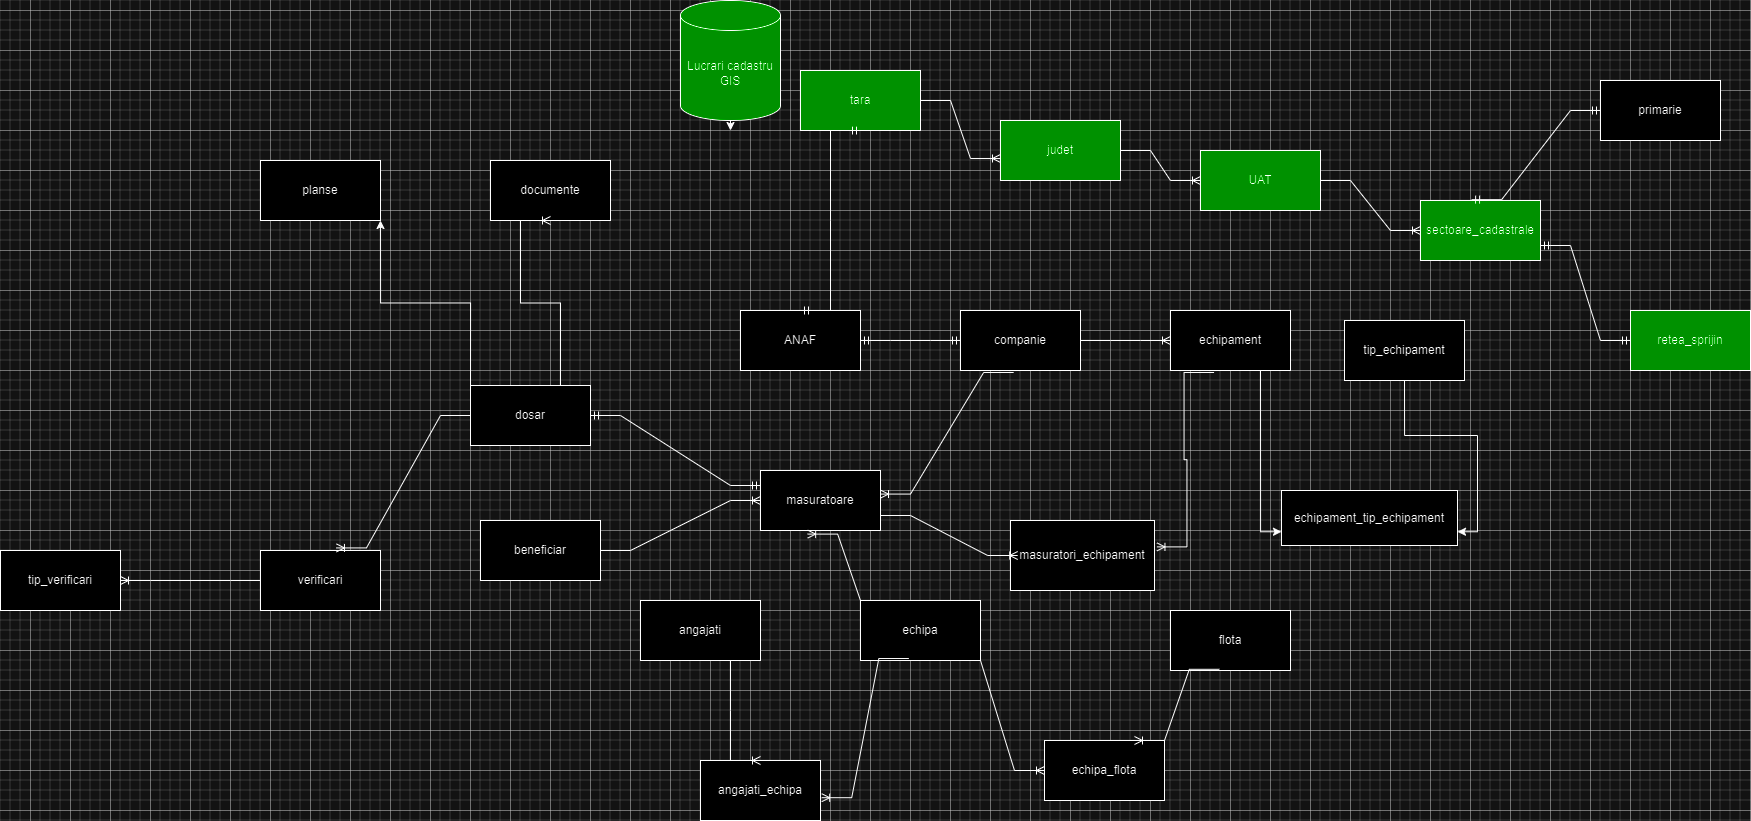

The diagram above was exported from draw.io. Its source (the exported page's mxGraphModel, read from the mxfile embedded in the PNG):
<mxGraphModel dx="2227" dy="765" grid="1" gridSize="10" guides="1" tooltips="1" connect="1" arrows="1" fold="1" page="1" pageScale="1" pageWidth="827" pageHeight="1169" math="0" shadow="0">
  <root>
    <mxCell id="0" />
    <mxCell id="1" parent="0" />
    <mxCell id="j0ca5MtTTBlyfuUzAhWS-7" style="edgeStyle=orthogonalEdgeStyle;rounded=0;orthogonalLoop=1;jettySize=auto;html=1;exitX=0.5;exitY=1;exitDx=0;exitDy=0;exitPerimeter=0;" edge="1" parent="1" source="j0ca5MtTTBlyfuUzAhWS-1">
      <mxGeometry relative="1" as="geometry">
        <mxPoint x="100" y="160" as="targetPoint" />
      </mxGeometry>
    </mxCell>
    <mxCell id="j0ca5MtTTBlyfuUzAhWS-1" value="Lucrari cadastru GIS" style="shape=cylinder3;whiteSpace=wrap;html=1;boundedLbl=1;backgroundOutline=1;size=15;labelBorderColor=none;labelBackgroundColor=#00FF00;fillColor=#00FF00;" vertex="1" parent="1">
      <mxGeometry x="50" y="30" width="100" height="120" as="geometry" />
    </mxCell>
    <mxCell id="j0ca5MtTTBlyfuUzAhWS-3" value="sectoare_cadastrale" style="rounded=0;whiteSpace=wrap;html=1;fillColor=#00FF00;" vertex="1" parent="1">
      <mxGeometry x="790" y="230" width="120" height="60" as="geometry" />
    </mxCell>
    <mxCell id="j0ca5MtTTBlyfuUzAhWS-4" value="retea_sprijin" style="rounded=0;whiteSpace=wrap;html=1;fontColor=#000000;strokeColor=#000000;fillColor=#00FF00;" vertex="1" parent="1">
      <mxGeometry x="1000" y="340" width="120" height="60" as="geometry" />
    </mxCell>
    <mxCell id="j0ca5MtTTBlyfuUzAhWS-5" value="echipa" style="rounded=0;whiteSpace=wrap;html=1;" vertex="1" parent="1">
      <mxGeometry x="230" y="630" width="120" height="60" as="geometry" />
    </mxCell>
    <mxCell id="j0ca5MtTTBlyfuUzAhWS-6" value="angajati" style="rounded=0;whiteSpace=wrap;html=1;" vertex="1" parent="1">
      <mxGeometry x="10" y="630" width="120" height="60" as="geometry" />
    </mxCell>
    <mxCell id="j0ca5MtTTBlyfuUzAhWS-65" style="edgeStyle=orthogonalEdgeStyle;rounded=0;orthogonalLoop=1;jettySize=auto;html=1;exitX=0.75;exitY=1;exitDx=0;exitDy=0;entryX=0;entryY=0.75;entryDx=0;entryDy=0;" edge="1" parent="1" source="j0ca5MtTTBlyfuUzAhWS-8" target="j0ca5MtTTBlyfuUzAhWS-62">
      <mxGeometry relative="1" as="geometry" />
    </mxCell>
    <mxCell id="j0ca5MtTTBlyfuUzAhWS-8" value="echipament" style="rounded=0;whiteSpace=wrap;html=1;" vertex="1" parent="1">
      <mxGeometry x="540" y="340" width="120" height="60" as="geometry" />
    </mxCell>
    <mxCell id="j0ca5MtTTBlyfuUzAhWS-10" value="flota" style="rounded=0;whiteSpace=wrap;html=1;" vertex="1" parent="1">
      <mxGeometry x="540" y="640" width="120" height="60" as="geometry" />
    </mxCell>
    <mxCell id="j0ca5MtTTBlyfuUzAhWS-11" value="documente" style="rounded=0;whiteSpace=wrap;html=1;" vertex="1" parent="1">
      <mxGeometry x="-140" y="190" width="120" height="60" as="geometry" />
    </mxCell>
    <mxCell id="j0ca5MtTTBlyfuUzAhWS-12" value="masuratoare" style="rounded=0;whiteSpace=wrap;html=1;" vertex="1" parent="1">
      <mxGeometry x="130" y="500" width="120" height="60" as="geometry" />
    </mxCell>
    <mxCell id="j0ca5MtTTBlyfuUzAhWS-13" value="beneficiar" style="rounded=0;whiteSpace=wrap;html=1;" vertex="1" parent="1">
      <mxGeometry x="-150" y="550" width="120" height="60" as="geometry" />
    </mxCell>
    <mxCell id="j0ca5MtTTBlyfuUzAhWS-14" value="primarie" style="rounded=0;whiteSpace=wrap;html=1;" vertex="1" parent="1">
      <mxGeometry x="970" y="110" width="120" height="60" as="geometry" />
    </mxCell>
    <mxCell id="j0ca5MtTTBlyfuUzAhWS-77" style="edgeStyle=orthogonalEdgeStyle;rounded=0;orthogonalLoop=1;jettySize=auto;html=1;exitX=0;exitY=0;exitDx=0;exitDy=0;entryX=1;entryY=1;entryDx=0;entryDy=0;" edge="1" parent="1" source="j0ca5MtTTBlyfuUzAhWS-16" target="j0ca5MtTTBlyfuUzAhWS-18">
      <mxGeometry relative="1" as="geometry" />
    </mxCell>
    <mxCell id="j0ca5MtTTBlyfuUzAhWS-16" value="dosar" style="rounded=0;whiteSpace=wrap;html=1;" vertex="1" parent="1">
      <mxGeometry x="-160" y="415" width="120" height="60" as="geometry" />
    </mxCell>
    <mxCell id="j0ca5MtTTBlyfuUzAhWS-18" value="planse" style="rounded=0;whiteSpace=wrap;html=1;" vertex="1" parent="1">
      <mxGeometry x="-370" y="190" width="120" height="60" as="geometry" />
    </mxCell>
    <mxCell id="j0ca5MtTTBlyfuUzAhWS-24" value="UAT" style="rounded=0;whiteSpace=wrap;html=1;strokeColor=#000000;fillColor=#00FF00;" vertex="1" parent="1">
      <mxGeometry x="570" y="180" width="120" height="60" as="geometry" />
    </mxCell>
    <mxCell id="j0ca5MtTTBlyfuUzAhWS-26" value="" style="edgeStyle=entityRelationEdgeStyle;fontSize=12;html=1;endArrow=ERoneToMany;rounded=0;exitX=1;exitY=0.5;exitDx=0;exitDy=0;" edge="1" parent="1" source="j0ca5MtTTBlyfuUzAhWS-24" target="j0ca5MtTTBlyfuUzAhWS-3">
      <mxGeometry width="100" height="100" relative="1" as="geometry">
        <mxPoint x="590" y="210" as="sourcePoint" />
        <mxPoint x="780" y="250" as="targetPoint" />
      </mxGeometry>
    </mxCell>
    <mxCell id="j0ca5MtTTBlyfuUzAhWS-27" value="judet" style="rounded=0;whiteSpace=wrap;html=1;fillColor=#00FF00;" vertex="1" parent="1">
      <mxGeometry x="370" y="150" width="120" height="60" as="geometry" />
    </mxCell>
    <mxCell id="j0ca5MtTTBlyfuUzAhWS-28" value="" style="edgeStyle=entityRelationEdgeStyle;fontSize=12;html=1;endArrow=ERoneToMany;rounded=0;entryX=0;entryY=0.5;entryDx=0;entryDy=0;exitX=1;exitY=0.5;exitDx=0;exitDy=0;" edge="1" parent="1" source="j0ca5MtTTBlyfuUzAhWS-27" target="j0ca5MtTTBlyfuUzAhWS-24">
      <mxGeometry width="100" height="100" relative="1" as="geometry">
        <mxPoint x="310" y="119.5" as="sourcePoint" />
        <mxPoint x="470" y="119.5" as="targetPoint" />
        <Array as="points">
          <mxPoint x="150" y="29.5" />
        </Array>
      </mxGeometry>
    </mxCell>
    <mxCell id="j0ca5MtTTBlyfuUzAhWS-29" value="tara" style="rounded=0;whiteSpace=wrap;html=1;fillColor=#00FF00;" vertex="1" parent="1">
      <mxGeometry x="170" y="100" width="120" height="60" as="geometry" />
    </mxCell>
    <mxCell id="j0ca5MtTTBlyfuUzAhWS-31" value="" style="edgeStyle=entityRelationEdgeStyle;fontSize=12;html=1;endArrow=ERoneToMany;rounded=0;exitX=1;exitY=0.5;exitDx=0;exitDy=0;entryX=0;entryY=0.633;entryDx=0;entryDy=0;entryPerimeter=0;" edge="1" parent="1" source="j0ca5MtTTBlyfuUzAhWS-29" target="j0ca5MtTTBlyfuUzAhWS-27">
      <mxGeometry width="100" height="100" relative="1" as="geometry">
        <mxPoint x="220" y="280" as="sourcePoint" />
        <mxPoint x="320" y="180" as="targetPoint" />
      </mxGeometry>
    </mxCell>
    <mxCell id="j0ca5MtTTBlyfuUzAhWS-32" value="companie" style="rounded=0;whiteSpace=wrap;html=1;" vertex="1" parent="1">
      <mxGeometry x="330" y="340" width="120" height="60" as="geometry" />
    </mxCell>
    <mxCell id="j0ca5MtTTBlyfuUzAhWS-33" value="" style="edgeStyle=entityRelationEdgeStyle;fontSize=12;html=1;endArrow=ERoneToMany;rounded=0;exitX=1;exitY=0.5;exitDx=0;exitDy=0;entryX=0;entryY=0.5;entryDx=0;entryDy=0;" edge="1" parent="1" source="j0ca5MtTTBlyfuUzAhWS-32" target="j0ca5MtTTBlyfuUzAhWS-8">
      <mxGeometry width="100" height="100" relative="1" as="geometry">
        <mxPoint x="180" y="500" as="sourcePoint" />
        <mxPoint x="410" y="330" as="targetPoint" />
      </mxGeometry>
    </mxCell>
    <mxCell id="j0ca5MtTTBlyfuUzAhWS-35" value="ANAF" style="rounded=0;whiteSpace=wrap;html=1;" vertex="1" parent="1">
      <mxGeometry x="110" y="340" width="120" height="60" as="geometry" />
    </mxCell>
    <mxCell id="j0ca5MtTTBlyfuUzAhWS-36" value="" style="edgeStyle=entityRelationEdgeStyle;fontSize=12;html=1;endArrow=ERmandOne;startArrow=ERmandOne;rounded=0;exitX=1;exitY=0.5;exitDx=0;exitDy=0;entryX=0;entryY=0.5;entryDx=0;entryDy=0;" edge="1" parent="1" source="j0ca5MtTTBlyfuUzAhWS-35" target="j0ca5MtTTBlyfuUzAhWS-32">
      <mxGeometry width="100" height="100" relative="1" as="geometry">
        <mxPoint x="220" y="430" as="sourcePoint" />
        <mxPoint x="280" y="370" as="targetPoint" />
        <Array as="points">
          <mxPoint x="90" y="490" />
        </Array>
      </mxGeometry>
    </mxCell>
    <mxCell id="j0ca5MtTTBlyfuUzAhWS-38" value="" style="edgeStyle=entityRelationEdgeStyle;fontSize=12;html=1;endArrow=ERmandOne;startArrow=ERmandOne;rounded=0;entryX=0.5;entryY=1;entryDx=0;entryDy=0;exitX=0.5;exitY=0;exitDx=0;exitDy=0;" edge="1" parent="1" source="j0ca5MtTTBlyfuUzAhWS-35" target="j0ca5MtTTBlyfuUzAhWS-29">
      <mxGeometry width="100" height="100" relative="1" as="geometry">
        <mxPoint x="120" y="300" as="sourcePoint" />
        <mxPoint x="220" y="200" as="targetPoint" />
      </mxGeometry>
    </mxCell>
    <mxCell id="j0ca5MtTTBlyfuUzAhWS-40" value="" style="edgeStyle=entityRelationEdgeStyle;fontSize=12;html=1;endArrow=ERoneToMany;rounded=0;exitX=0.443;exitY=1.033;exitDx=0;exitDy=0;exitPerimeter=0;entryX=1;entryY=0.393;entryDx=0;entryDy=0;entryPerimeter=0;" edge="1" parent="1" source="j0ca5MtTTBlyfuUzAhWS-32" target="j0ca5MtTTBlyfuUzAhWS-12">
      <mxGeometry width="100" height="100" relative="1" as="geometry">
        <mxPoint x="373.6400000000001" y="455.99" as="sourcePoint" />
        <mxPoint x="280" y="564.01" as="targetPoint" />
      </mxGeometry>
    </mxCell>
    <mxCell id="j0ca5MtTTBlyfuUzAhWS-41" value="masuratori_echipament" style="rounded=0;whiteSpace=wrap;html=1;fontSize=12;" vertex="1" parent="1">
      <mxGeometry x="380" y="550" width="144" height="70" as="geometry" />
    </mxCell>
    <mxCell id="j0ca5MtTTBlyfuUzAhWS-42" value="" style="edgeStyle=entityRelationEdgeStyle;fontSize=12;html=1;endArrow=ERoneToMany;rounded=0;exitX=1;exitY=0.75;exitDx=0;exitDy=0;entryX=0.05;entryY=0.5;entryDx=0;entryDy=0;entryPerimeter=0;" edge="1" parent="1" source="j0ca5MtTTBlyfuUzAhWS-12" target="j0ca5MtTTBlyfuUzAhWS-41">
      <mxGeometry width="100" height="100" relative="1" as="geometry">
        <mxPoint x="254" y="610" as="sourcePoint" />
        <mxPoint x="354" y="510" as="targetPoint" />
      </mxGeometry>
    </mxCell>
    <mxCell id="j0ca5MtTTBlyfuUzAhWS-43" value="" style="edgeStyle=entityRelationEdgeStyle;fontSize=12;html=1;endArrow=ERoneToMany;rounded=0;exitX=0.363;exitY=1.033;exitDx=0;exitDy=0;entryX=1.017;entryY=0.377;entryDx=0;entryDy=0;entryPerimeter=0;exitPerimeter=0;" edge="1" parent="1" source="j0ca5MtTTBlyfuUzAhWS-8" target="j0ca5MtTTBlyfuUzAhWS-41">
      <mxGeometry width="100" height="100" relative="1" as="geometry">
        <mxPoint x="540" y="541.4" as="sourcePoint" />
        <mxPoint x="655.24" y="440" as="targetPoint" />
        <Array as="points">
          <mxPoint x="646" y="546.4" />
        </Array>
      </mxGeometry>
    </mxCell>
    <mxCell id="j0ca5MtTTBlyfuUzAhWS-44" value="angajati_echipa" style="rounded=0;whiteSpace=wrap;html=1;" vertex="1" parent="1">
      <mxGeometry x="70" y="790" width="120" height="60" as="geometry" />
    </mxCell>
    <mxCell id="j0ca5MtTTBlyfuUzAhWS-47" value="" style="edgeStyle=entityRelationEdgeStyle;fontSize=12;html=1;endArrow=ERoneToMany;rounded=0;entryX=1.01;entryY=0.62;entryDx=0;entryDy=0;entryPerimeter=0;exitX=0.403;exitY=0.967;exitDx=0;exitDy=0;exitPerimeter=0;" edge="1" parent="1" source="j0ca5MtTTBlyfuUzAhWS-5" target="j0ca5MtTTBlyfuUzAhWS-44">
      <mxGeometry width="100" height="100" relative="1" as="geometry">
        <mxPoint x="330" y="710" as="sourcePoint" />
        <mxPoint x="420" y="750" as="targetPoint" />
      </mxGeometry>
    </mxCell>
    <mxCell id="j0ca5MtTTBlyfuUzAhWS-48" value="" style="edgeStyle=entityRelationEdgeStyle;fontSize=12;html=1;endArrow=ERoneToMany;rounded=0;exitX=0.5;exitY=1;exitDx=0;exitDy=0;entryX=0.5;entryY=0;entryDx=0;entryDy=0;" edge="1" parent="1" source="j0ca5MtTTBlyfuUzAhWS-6" target="j0ca5MtTTBlyfuUzAhWS-44">
      <mxGeometry width="100" height="100" relative="1" as="geometry">
        <mxPoint x="210" y="740" as="sourcePoint" />
        <mxPoint x="310" y="640" as="targetPoint" />
        <Array as="points">
          <mxPoint x="260" y="710" />
        </Array>
      </mxGeometry>
    </mxCell>
    <mxCell id="j0ca5MtTTBlyfuUzAhWS-49" value="" style="edgeStyle=entityRelationEdgeStyle;fontSize=12;html=1;endArrow=ERoneToMany;rounded=0;exitX=0.25;exitY=0;exitDx=0;exitDy=0;entryX=0.393;entryY=1.06;entryDx=0;entryDy=0;entryPerimeter=0;" edge="1" parent="1" source="j0ca5MtTTBlyfuUzAhWS-5" target="j0ca5MtTTBlyfuUzAhWS-12">
      <mxGeometry width="100" height="100" relative="1" as="geometry">
        <mxPoint x="240" y="675" as="sourcePoint" />
        <mxPoint x="200" y="580" as="targetPoint" />
        <Array as="points">
          <mxPoint x="-20" y="670" />
        </Array>
      </mxGeometry>
    </mxCell>
    <mxCell id="j0ca5MtTTBlyfuUzAhWS-50" value="echipa_flota" style="rounded=0;whiteSpace=wrap;html=1;" vertex="1" parent="1">
      <mxGeometry x="414" y="770" width="120" height="60" as="geometry" />
    </mxCell>
    <mxCell id="j0ca5MtTTBlyfuUzAhWS-51" value="" style="edgeStyle=entityRelationEdgeStyle;fontSize=12;html=1;endArrow=ERoneToMany;rounded=0;exitX=0.75;exitY=1;exitDx=0;exitDy=0;entryX=0;entryY=0.5;entryDx=0;entryDy=0;" edge="1" parent="1" source="j0ca5MtTTBlyfuUzAhWS-5" target="j0ca5MtTTBlyfuUzAhWS-50">
      <mxGeometry width="100" height="100" relative="1" as="geometry">
        <mxPoint x="410" y="760" as="sourcePoint" />
        <mxPoint x="510" y="660" as="targetPoint" />
        <Array as="points">
          <mxPoint x="-20" y="900" />
          <mxPoint x="50" y="890" />
        </Array>
      </mxGeometry>
    </mxCell>
    <mxCell id="j0ca5MtTTBlyfuUzAhWS-52" value="" style="edgeStyle=entityRelationEdgeStyle;fontSize=12;html=1;endArrow=ERoneToMany;rounded=0;exitX=0.407;exitY=0.98;exitDx=0;exitDy=0;exitPerimeter=0;entryX=0.75;entryY=0;entryDx=0;entryDy=0;" edge="1" parent="1" source="j0ca5MtTTBlyfuUzAhWS-10" target="j0ca5MtTTBlyfuUzAhWS-50">
      <mxGeometry width="100" height="100" relative="1" as="geometry">
        <mxPoint x="694" y="780" as="sourcePoint" />
        <mxPoint x="794" y="680" as="targetPoint" />
      </mxGeometry>
    </mxCell>
    <mxCell id="j0ca5MtTTBlyfuUzAhWS-57" value="" style="edgeStyle=entityRelationEdgeStyle;fontSize=12;html=1;endArrow=ERmandOne;startArrow=ERmandOne;rounded=0;exitX=1;exitY=0.75;exitDx=0;exitDy=0;entryX=0;entryY=0.5;entryDx=0;entryDy=0;" edge="1" parent="1" source="j0ca5MtTTBlyfuUzAhWS-3" target="j0ca5MtTTBlyfuUzAhWS-4">
      <mxGeometry width="100" height="100" relative="1" as="geometry">
        <mxPoint x="970" y="330" as="sourcePoint" />
        <mxPoint x="1070" y="230" as="targetPoint" />
        <Array as="points">
          <mxPoint x="1040" y="290" />
        </Array>
      </mxGeometry>
    </mxCell>
    <mxCell id="j0ca5MtTTBlyfuUzAhWS-58" value="" style="edgeStyle=entityRelationEdgeStyle;fontSize=12;html=1;endArrow=ERmandOne;startArrow=ERmandOne;rounded=0;entryX=0;entryY=0.5;entryDx=0;entryDy=0;exitX=0.426;exitY=-0.014;exitDx=0;exitDy=0;exitPerimeter=0;" edge="1" parent="1" source="j0ca5MtTTBlyfuUzAhWS-3" target="j0ca5MtTTBlyfuUzAhWS-14">
      <mxGeometry width="100" height="100" relative="1" as="geometry">
        <mxPoint x="827" y="200" as="sourcePoint" />
        <mxPoint x="960" y="140" as="targetPoint" />
      </mxGeometry>
    </mxCell>
    <mxCell id="j0ca5MtTTBlyfuUzAhWS-59" value="" style="edgeStyle=entityRelationEdgeStyle;fontSize=12;html=1;endArrow=ERoneToMany;rounded=0;exitX=1;exitY=0.5;exitDx=0;exitDy=0;entryX=0;entryY=0.5;entryDx=0;entryDy=0;" edge="1" parent="1" source="j0ca5MtTTBlyfuUzAhWS-13" target="j0ca5MtTTBlyfuUzAhWS-12">
      <mxGeometry width="100" height="100" relative="1" as="geometry">
        <mxPoint x="-40" y="610" as="sourcePoint" />
        <mxPoint x="60" y="510" as="targetPoint" />
      </mxGeometry>
    </mxCell>
    <mxCell id="j0ca5MtTTBlyfuUzAhWS-62" value="echipament_tip_echipament" style="rounded=0;whiteSpace=wrap;html=1;" vertex="1" parent="1">
      <mxGeometry x="651" y="520" width="176" height="55" as="geometry" />
    </mxCell>
    <mxCell id="j0ca5MtTTBlyfuUzAhWS-66" style="edgeStyle=orthogonalEdgeStyle;rounded=0;orthogonalLoop=1;jettySize=auto;html=1;exitX=0.5;exitY=1;exitDx=0;exitDy=0;entryX=1;entryY=0.75;entryDx=0;entryDy=0;" edge="1" parent="1" source="j0ca5MtTTBlyfuUzAhWS-63" target="j0ca5MtTTBlyfuUzAhWS-62">
      <mxGeometry relative="1" as="geometry" />
    </mxCell>
    <mxCell id="j0ca5MtTTBlyfuUzAhWS-63" value="tip_echipament" style="rounded=0;whiteSpace=wrap;html=1;" vertex="1" parent="1">
      <mxGeometry x="714" y="350" width="120" height="60" as="geometry" />
    </mxCell>
    <mxCell id="j0ca5MtTTBlyfuUzAhWS-67" value="tip_verificari" style="rounded=0;whiteSpace=wrap;html=1;" vertex="1" parent="1">
      <mxGeometry x="-630" y="580" width="120" height="60" as="geometry" />
    </mxCell>
    <mxCell id="j0ca5MtTTBlyfuUzAhWS-68" value="verificari" style="rounded=0;whiteSpace=wrap;html=1;" vertex="1" parent="1">
      <mxGeometry x="-370" y="580" width="120" height="60" as="geometry" />
    </mxCell>
    <mxCell id="j0ca5MtTTBlyfuUzAhWS-70" value="" style="edgeStyle=entityRelationEdgeStyle;fontSize=12;html=1;endArrow=ERmandOne;startArrow=ERmandOne;rounded=0;entryX=0;entryY=0.25;entryDx=0;entryDy=0;exitX=1;exitY=0.5;exitDx=0;exitDy=0;" edge="1" parent="1" source="j0ca5MtTTBlyfuUzAhWS-16" target="j0ca5MtTTBlyfuUzAhWS-12">
      <mxGeometry width="100" height="100" relative="1" as="geometry">
        <mxPoint x="-110" y="510" as="sourcePoint" />
        <mxPoint x="-10" y="410" as="targetPoint" />
      </mxGeometry>
    </mxCell>
    <mxCell id="j0ca5MtTTBlyfuUzAhWS-72" value="" style="edgeStyle=entityRelationEdgeStyle;fontSize=12;html=1;endArrow=ERoneToMany;rounded=0;exitX=0;exitY=0.5;exitDx=0;exitDy=0;entryX=1;entryY=0.5;entryDx=0;entryDy=0;" edge="1" parent="1" source="j0ca5MtTTBlyfuUzAhWS-68" target="j0ca5MtTTBlyfuUzAhWS-67">
      <mxGeometry width="100" height="100" relative="1" as="geometry">
        <mxPoint x="-460" y="670" as="sourcePoint" />
        <mxPoint x="-360" y="570" as="targetPoint" />
      </mxGeometry>
    </mxCell>
    <mxCell id="j0ca5MtTTBlyfuUzAhWS-73" value="" style="edgeStyle=entityRelationEdgeStyle;fontSize=12;html=1;endArrow=ERoneToMany;rounded=0;entryX=0.633;entryY=-0.043;entryDx=0;entryDy=0;entryPerimeter=0;exitX=0;exitY=0.5;exitDx=0;exitDy=0;" edge="1" parent="1" source="j0ca5MtTTBlyfuUzAhWS-16" target="j0ca5MtTTBlyfuUzAhWS-68">
      <mxGeometry width="100" height="100" relative="1" as="geometry">
        <mxPoint x="-450" y="360" as="sourcePoint" />
        <mxPoint x="-350" y="260" as="targetPoint" />
      </mxGeometry>
    </mxCell>
    <mxCell id="j0ca5MtTTBlyfuUzAhWS-74" style="edgeStyle=orthogonalEdgeStyle;rounded=0;orthogonalLoop=1;jettySize=auto;html=1;exitX=0.5;exitY=1;exitDx=0;exitDy=0;" edge="1" parent="1" source="j0ca5MtTTBlyfuUzAhWS-18" target="j0ca5MtTTBlyfuUzAhWS-18">
      <mxGeometry relative="1" as="geometry" />
    </mxCell>
    <mxCell id="j0ca5MtTTBlyfuUzAhWS-76" value="" style="edgeStyle=entityRelationEdgeStyle;fontSize=12;html=1;endArrow=ERoneToMany;rounded=0;exitX=0.5;exitY=0;exitDx=0;exitDy=0;entryX=0.5;entryY=1;entryDx=0;entryDy=0;" edge="1" parent="1" source="j0ca5MtTTBlyfuUzAhWS-16" target="j0ca5MtTTBlyfuUzAhWS-11">
      <mxGeometry width="100" height="100" relative="1" as="geometry">
        <mxPoint x="-390" y="270" as="sourcePoint" />
        <mxPoint x="-290" y="170" as="targetPoint" />
      </mxGeometry>
    </mxCell>
  </root>
</mxGraphModel>